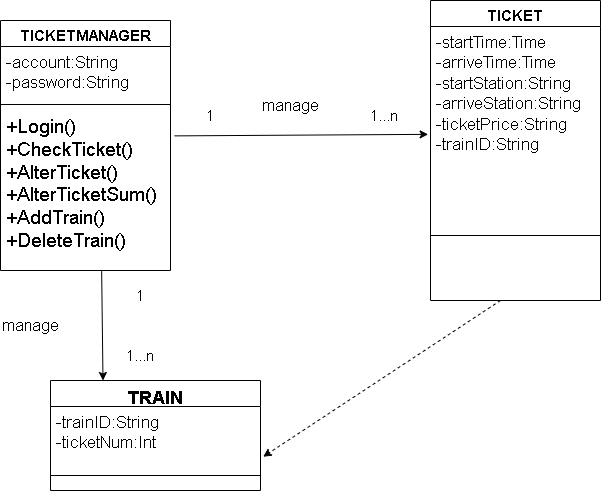

The diagram above was exported from draw.io. Its source (the exported page's mxGraphModel, read from the mxfile embedded in the PNG):
<mxGraphModel dx="1050" dy="565" grid="1" gridSize="10" guides="1" tooltips="1" connect="1" arrows="1" fold="1" page="1" pageScale="1" pageWidth="827" pageHeight="1169" math="0" shadow="0">
  <root>
    <mxCell id="0" />
    <mxCell id="1" parent="0" />
    <mxCell id="WyWikYQyYc1oAT-aLEdO-20" value="&lt;font style=&quot;font-size: 15px;&quot;&gt;TICKETMANAGER&lt;/font&gt;" style="swimlane;fontStyle=1;align=center;verticalAlign=top;childLayout=stackLayout;horizontal=1;startSize=26;horizontalStack=0;resizeParent=1;resizeParentMax=0;resizeLast=0;collapsible=1;marginBottom=0;whiteSpace=wrap;html=1;" vertex="1" parent="1">
      <mxGeometry x="60" y="80" width="170" height="250" as="geometry" />
    </mxCell>
    <mxCell id="WyWikYQyYc1oAT-aLEdO-21" value="&lt;font style=&quot;font-size: 17px;&quot;&gt;-account:String&lt;br&gt;-password:String&lt;/font&gt;" style="text;strokeColor=none;fillColor=none;align=left;verticalAlign=top;spacingLeft=4;spacingRight=4;overflow=hidden;rotatable=0;points=[[0,0.5],[1,0.5]];portConstraint=eastwest;whiteSpace=wrap;html=1;" vertex="1" parent="WyWikYQyYc1oAT-aLEdO-20">
      <mxGeometry y="26" width="170" height="54" as="geometry" />
    </mxCell>
    <mxCell id="WyWikYQyYc1oAT-aLEdO-22" value="" style="line;strokeWidth=1;fillColor=none;align=left;verticalAlign=middle;spacingTop=-1;spacingLeft=3;spacingRight=3;rotatable=0;labelPosition=right;points=[];portConstraint=eastwest;strokeColor=inherit;" vertex="1" parent="WyWikYQyYc1oAT-aLEdO-20">
      <mxGeometry y="80" width="170" height="8" as="geometry" />
    </mxCell>
    <mxCell id="WyWikYQyYc1oAT-aLEdO-23" value="&lt;font style=&quot;font-size: 19px;&quot;&gt;+Login()&lt;br&gt;+CheckTicket()&lt;br&gt;+AlterTicket()&lt;br&gt;+AlterTicketSum()&lt;br&gt;+AddTrain()&lt;br&gt;+DeleteTrain()&lt;br&gt;&lt;/font&gt;" style="text;strokeColor=none;fillColor=none;align=left;verticalAlign=top;spacingLeft=4;spacingRight=4;overflow=hidden;rotatable=0;points=[[0,0.5],[1,0.5]];portConstraint=eastwest;whiteSpace=wrap;html=1;" vertex="1" parent="WyWikYQyYc1oAT-aLEdO-20">
      <mxGeometry y="88" width="170" height="162" as="geometry" />
    </mxCell>
    <mxCell id="WyWikYQyYc1oAT-aLEdO-25" value="&lt;font style=&quot;font-size: 15px;&quot;&gt;TICKET&lt;/font&gt;" style="swimlane;fontStyle=1;align=center;verticalAlign=top;childLayout=stackLayout;horizontal=1;startSize=26;horizontalStack=0;resizeParent=1;resizeParentMax=0;resizeLast=0;collapsible=1;marginBottom=0;whiteSpace=wrap;html=1;" vertex="1" parent="1">
      <mxGeometry x="490" y="60" width="170" height="300" as="geometry" />
    </mxCell>
    <mxCell id="WyWikYQyYc1oAT-aLEdO-26" value="&lt;span style=&quot;font-size: 17px;&quot;&gt;-startTime:Time&lt;br&gt;-arriveTime:Time&lt;br&gt;-startStation:String&lt;br&gt;-arriveStation:String&lt;br&gt;-ticketPrice:String&lt;br&gt;-trainID:String&lt;br&gt;&lt;/span&gt;" style="text;strokeColor=none;fillColor=none;align=left;verticalAlign=top;spacingLeft=4;spacingRight=4;overflow=hidden;rotatable=0;points=[[0,0.5],[1,0.5]];portConstraint=eastwest;whiteSpace=wrap;html=1;" vertex="1" parent="WyWikYQyYc1oAT-aLEdO-25">
      <mxGeometry y="26" width="170" height="144" as="geometry" />
    </mxCell>
    <mxCell id="WyWikYQyYc1oAT-aLEdO-27" value="" style="line;strokeWidth=1;fillColor=none;align=left;verticalAlign=middle;spacingTop=-1;spacingLeft=3;spacingRight=3;rotatable=0;labelPosition=right;points=[];portConstraint=eastwest;strokeColor=inherit;" vertex="1" parent="WyWikYQyYc1oAT-aLEdO-25">
      <mxGeometry y="170" width="170" height="130" as="geometry" />
    </mxCell>
    <mxCell id="WyWikYQyYc1oAT-aLEdO-30" value="&lt;font style=&quot;font-size: 18px;&quot;&gt;TRAIN&lt;/font&gt;" style="swimlane;fontStyle=1;align=center;verticalAlign=top;childLayout=stackLayout;horizontal=1;startSize=26;horizontalStack=0;resizeParent=1;resizeParentMax=0;resizeLast=0;collapsible=1;marginBottom=0;whiteSpace=wrap;html=1;" vertex="1" parent="1">
      <mxGeometry x="110" y="440" width="210" height="110" as="geometry" />
    </mxCell>
    <mxCell id="WyWikYQyYc1oAT-aLEdO-31" value="&lt;font style=&quot;font-size: 17px;&quot;&gt;-trainID:String&lt;br&gt;-ticketNum:Int&lt;br&gt;&lt;/font&gt;" style="text;strokeColor=none;fillColor=none;align=left;verticalAlign=top;spacingLeft=4;spacingRight=4;overflow=hidden;rotatable=0;points=[[0,0.5],[1,0.5]];portConstraint=eastwest;whiteSpace=wrap;html=1;" vertex="1" parent="WyWikYQyYc1oAT-aLEdO-30">
      <mxGeometry y="26" width="210" height="54" as="geometry" />
    </mxCell>
    <mxCell id="WyWikYQyYc1oAT-aLEdO-32" value="" style="line;strokeWidth=1;fillColor=none;align=left;verticalAlign=middle;spacingTop=-1;spacingLeft=3;spacingRight=3;rotatable=0;labelPosition=right;points=[];portConstraint=eastwest;strokeColor=inherit;" vertex="1" parent="WyWikYQyYc1oAT-aLEdO-30">
      <mxGeometry y="80" width="210" height="30" as="geometry" />
    </mxCell>
    <mxCell id="WyWikYQyYc1oAT-aLEdO-34" value="" style="endArrow=classic;html=1;rounded=0;exitX=1.024;exitY=0.169;exitDx=0;exitDy=0;exitPerimeter=0;entryX=-0.014;entryY=0.749;entryDx=0;entryDy=0;entryPerimeter=0;" edge="1" parent="1" source="WyWikYQyYc1oAT-aLEdO-23" target="WyWikYQyYc1oAT-aLEdO-26">
      <mxGeometry width="50" height="50" relative="1" as="geometry">
        <mxPoint x="390" y="220" as="sourcePoint" />
        <mxPoint x="440" y="170" as="targetPoint" />
      </mxGeometry>
    </mxCell>
    <mxCell id="WyWikYQyYc1oAT-aLEdO-35" value="" style="endArrow=classic;html=1;rounded=0;exitX=0.595;exitY=1.004;exitDx=0;exitDy=0;exitPerimeter=0;entryX=0.25;entryY=0;entryDx=0;entryDy=0;" edge="1" parent="1" source="WyWikYQyYc1oAT-aLEdO-23" target="WyWikYQyYc1oAT-aLEdO-30">
      <mxGeometry width="50" height="50" relative="1" as="geometry">
        <mxPoint x="390" y="320" as="sourcePoint" />
        <mxPoint x="440" y="270" as="targetPoint" />
      </mxGeometry>
    </mxCell>
    <mxCell id="WyWikYQyYc1oAT-aLEdO-36" value="" style="endArrow=classic;html=1;rounded=0;entryX=1.013;entryY=0.93;entryDx=0;entryDy=0;entryPerimeter=0;dashed=1;" edge="1" parent="1" target="WyWikYQyYc1oAT-aLEdO-31">
      <mxGeometry width="50" height="50" relative="1" as="geometry">
        <mxPoint x="560" y="360" as="sourcePoint" />
        <mxPoint x="440" y="270" as="targetPoint" />
      </mxGeometry>
    </mxCell>
    <mxCell id="WyWikYQyYc1oAT-aLEdO-37" value="&lt;font style=&quot;font-size: 15px;&quot;&gt;1&lt;/font&gt;" style="text;html=1;strokeColor=none;fillColor=none;align=center;verticalAlign=middle;whiteSpace=wrap;rounded=0;" vertex="1" parent="1">
      <mxGeometry x="240" y="160" width="60" height="30" as="geometry" />
    </mxCell>
    <mxCell id="WyWikYQyYc1oAT-aLEdO-38" value="&lt;font style=&quot;font-size: 16px;&quot;&gt;manage&lt;/font&gt;" style="text;html=1;strokeColor=none;fillColor=none;align=center;verticalAlign=middle;whiteSpace=wrap;rounded=0;" vertex="1" parent="1">
      <mxGeometry x="320" y="150" width="60" height="30" as="geometry" />
    </mxCell>
    <mxCell id="WyWikYQyYc1oAT-aLEdO-40" value="&lt;font style=&quot;font-size: 15px;&quot;&gt;1...n&lt;/font&gt;" style="text;html=1;strokeColor=none;fillColor=none;align=center;verticalAlign=middle;whiteSpace=wrap;rounded=0;" vertex="1" parent="1">
      <mxGeometry x="414" y="160" width="60" height="30" as="geometry" />
    </mxCell>
    <mxCell id="WyWikYQyYc1oAT-aLEdO-41" value="&lt;font style=&quot;font-size: 16px;&quot;&gt;manage&lt;/font&gt;" style="text;html=1;strokeColor=none;fillColor=none;align=center;verticalAlign=middle;whiteSpace=wrap;rounded=0;" vertex="1" parent="1">
      <mxGeometry x="60" y="370" width="60" height="30" as="geometry" />
    </mxCell>
    <mxCell id="WyWikYQyYc1oAT-aLEdO-42" value="&lt;font style=&quot;font-size: 15px;&quot;&gt;1&lt;/font&gt;" style="text;html=1;strokeColor=none;fillColor=none;align=center;verticalAlign=middle;whiteSpace=wrap;rounded=0;" vertex="1" parent="1">
      <mxGeometry x="170" y="340" width="60" height="30" as="geometry" />
    </mxCell>
    <mxCell id="WyWikYQyYc1oAT-aLEdO-43" value="&lt;font style=&quot;font-size: 15px;&quot;&gt;1...n&lt;/font&gt;" style="text;html=1;strokeColor=none;fillColor=none;align=center;verticalAlign=middle;whiteSpace=wrap;rounded=0;" vertex="1" parent="1">
      <mxGeometry x="170" y="400" width="60" height="30" as="geometry" />
    </mxCell>
  </root>
</mxGraphModel>